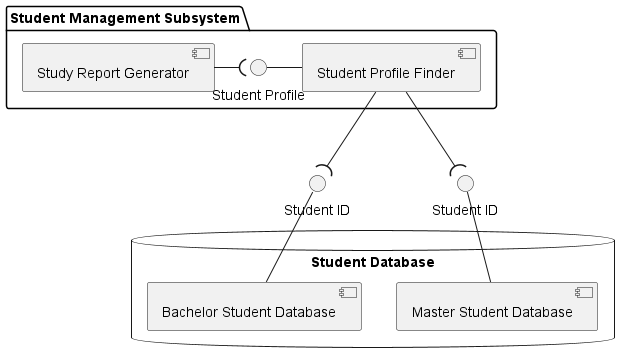

The diagram above was rendered by PlantUML. Its source (embedded in the PNG):
@startuml packages-and-databases

package "Student Management Subsystem" {
    component "Student Profile Finder" as SPF
    component "Study Report Generator" as SRG
    interface "Student Profile" as SP

    SRG -right-( SP
    SPF -left- SP
}


database "Student Database" {
    component "Bachelor Student Database" as BSD
    component "Master Student Database" as MSD
}

' We create two interfaces because
interface "Student ID" as SID1
interface "Student ID" as SID2

MSD -up- SID1
BSD -up- SID2
SPF --( SID1
SPF --( SID2

@enduml